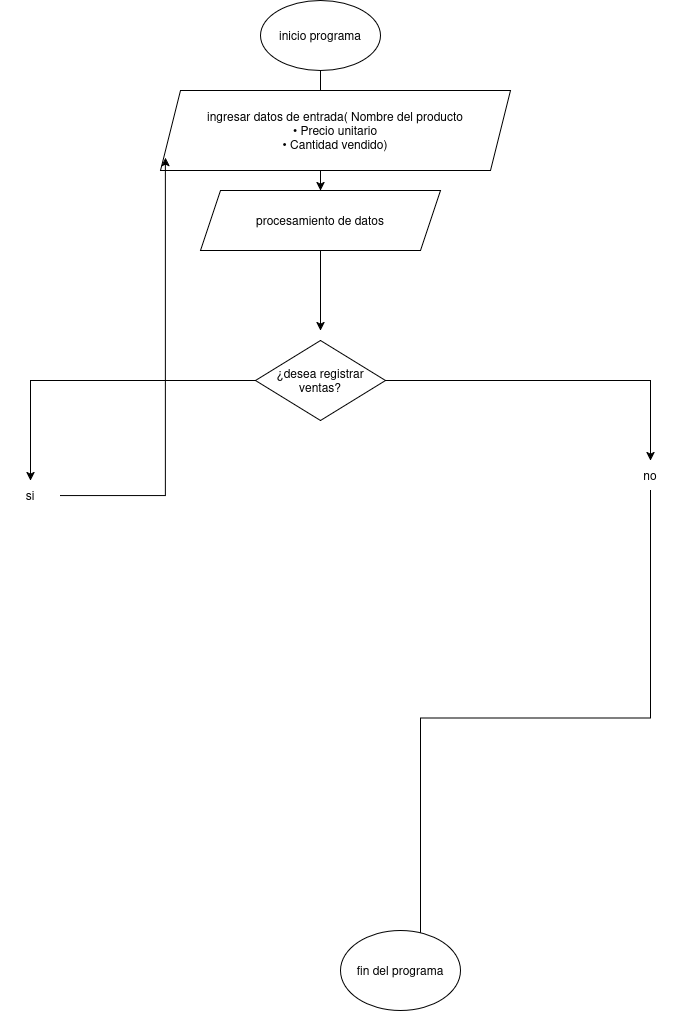

The diagram above was exported from draw.io. Its source (the exported page's mxGraphModel, read from the mxfile embedded in the PNG):
<mxGraphModel dx="1426" dy="912" grid="1" gridSize="10" guides="1" tooltips="1" connect="1" arrows="1" fold="1" page="1" pageScale="1" pageWidth="827" pageHeight="1169" math="0" shadow="0">
  <root>
    <mxCell id="0" />
    <mxCell id="1" parent="0" />
    <mxCell id="xrZb0rqozgd0vXV4cU5L-20" edge="1" parent="1" source="xrZb0rqozgd0vXV4cU5L-1" style="edgeStyle=orthogonalEdgeStyle;rounded=0;orthogonalLoop=1;jettySize=auto;html=1;entryX=0.5;entryY=0;entryDx=0;entryDy=0;">
      <mxGeometry relative="1" as="geometry">
        <mxPoint x="390" y="220" as="targetPoint" />
      </mxGeometry>
    </mxCell>
    <mxCell id="xrZb0rqozgd0vXV4cU5L-1" parent="1" style="ellipse;whiteSpace=wrap;html=1;" value="inicio programa" vertex="1">
      <mxGeometry height="70" width="120" x="330" y="30" as="geometry" />
    </mxCell>
    <mxCell id="xrZb0rqozgd0vXV4cU5L-2" parent="1" style="shape=parallelogram;perimeter=parallelogramPerimeter;whiteSpace=wrap;html=1;fixedSize=1;" value="ingresar datos de entrada( Nombre del producto&lt;br&gt;• Precio unitario&lt;br&gt;• Cantidad vendido)" vertex="1">
      <mxGeometry height="80" width="350" x="230" y="120" as="geometry" />
    </mxCell>
    <mxCell id="xrZb0rqozgd0vXV4cU5L-23" edge="1" parent="1" source="xrZb0rqozgd0vXV4cU5L-45" style="edgeStyle=orthogonalEdgeStyle;rounded=0;orthogonalLoop=1;jettySize=auto;html=1;exitX=0.5;exitY=1;exitDx=0;exitDy=0;">
      <mxGeometry relative="1" as="geometry">
        <mxPoint x="660" y="570" as="sourcePoint" />
        <mxPoint x="490" y="975" as="targetPoint" />
      </mxGeometry>
    </mxCell>
    <mxCell id="xrZb0rqozgd0vXV4cU5L-15" parent="1" style="ellipse;whiteSpace=wrap;html=1;" value="fin del programa" vertex="1">
      <mxGeometry height="80" width="120" x="410" y="960" as="geometry" />
    </mxCell>
    <mxCell id="xrZb0rqozgd0vXV4cU5L-30" edge="1" parent="1" source="xrZb0rqozgd0vXV4cU5L-25" style="edgeStyle=orthogonalEdgeStyle;rounded=0;orthogonalLoop=1;jettySize=auto;html=1;">
      <mxGeometry relative="1" as="geometry">
        <mxPoint x="390" y="360" as="targetPoint" />
      </mxGeometry>
    </mxCell>
    <mxCell id="xrZb0rqozgd0vXV4cU5L-25" parent="1" style="shape=parallelogram;perimeter=parallelogramPerimeter;whiteSpace=wrap;html=1;fixedSize=1;" value="procesamiento de datos" vertex="1">
      <mxGeometry height="60" width="240" x="270" y="220" as="geometry" />
    </mxCell>
    <mxCell id="xrZb0rqozgd0vXV4cU5L-42" edge="1" parent="1" source="xrZb0rqozgd0vXV4cU5L-41" style="edgeStyle=orthogonalEdgeStyle;rounded=0;orthogonalLoop=1;jettySize=auto;html=1;">
      <mxGeometry relative="1" as="geometry">
        <mxPoint x="720" y="490" as="targetPoint" />
      </mxGeometry>
    </mxCell>
    <mxCell id="xrZb0rqozgd0vXV4cU5L-43" edge="1" parent="1" source="xrZb0rqozgd0vXV4cU5L-41" style="edgeStyle=orthogonalEdgeStyle;rounded=0;orthogonalLoop=1;jettySize=auto;html=1;">
      <mxGeometry relative="1" as="geometry">
        <mxPoint x="100" y="510" as="targetPoint" />
      </mxGeometry>
    </mxCell>
    <mxCell id="xrZb0rqozgd0vXV4cU5L-41" parent="1" style="rhombus;whiteSpace=wrap;html=1;" value="¿desea registrar ventas?" vertex="1">
      <mxGeometry height="80" width="130" x="325" y="370" as="geometry" />
    </mxCell>
    <mxCell id="xrZb0rqozgd0vXV4cU5L-45" parent="1" style="text;html=1;whiteSpace=wrap;strokeColor=none;fillColor=none;align=center;verticalAlign=middle;rounded=0;" value="no" vertex="1">
      <mxGeometry height="30" width="60" x="690" y="490" as="geometry" />
    </mxCell>
    <mxCell id="xrZb0rqozgd0vXV4cU5L-46" parent="1" style="text;html=1;whiteSpace=wrap;strokeColor=none;fillColor=none;align=center;verticalAlign=middle;rounded=0;" value="si" vertex="1">
      <mxGeometry height="30" width="60" x="70" y="510" as="geometry" />
    </mxCell>
    <mxCell id="xrZb0rqozgd0vXV4cU5L-47" edge="1" parent="1" source="xrZb0rqozgd0vXV4cU5L-46" style="edgeStyle=orthogonalEdgeStyle;rounded=0;orthogonalLoop=1;jettySize=auto;html=1;entryX=0.014;entryY=0.838;entryDx=0;entryDy=0;entryPerimeter=0;exitX=1;exitY=0.5;exitDx=0;exitDy=0;" target="xrZb0rqozgd0vXV4cU5L-2">
      <mxGeometry relative="1" as="geometry" />
    </mxCell>
  </root>
</mxGraphModel>